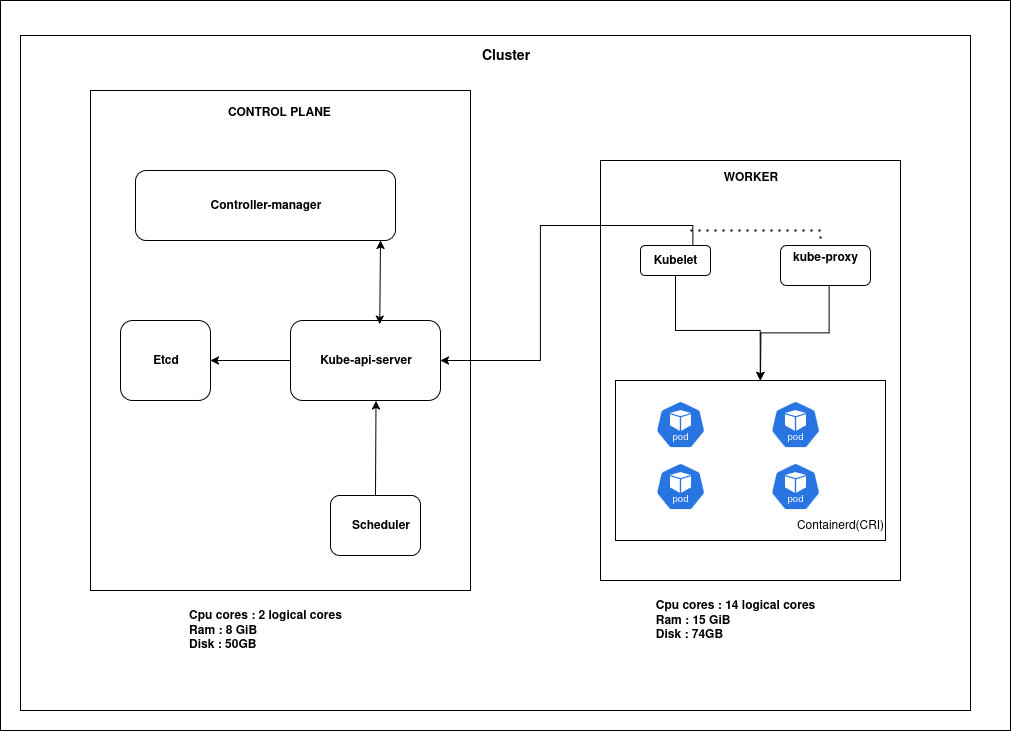

The diagram above was exported from draw.io. Its source (the exported page's mxGraphModel, read from the mxfile embedded in the PNG):
<mxGraphModel dx="1301" dy="1878" grid="1" gridSize="10" guides="1" tooltips="1" connect="1" arrows="1" fold="1" page="1" pageScale="1" pageWidth="850" pageHeight="1100" math="0" shadow="0">
  <root>
    <mxCell id="0" />
    <mxCell id="1" parent="0" />
    <mxCell id="v9Uj8sgLYRsXoFMLrCgC-4" value="" style="rounded=0;whiteSpace=wrap;html=1;" parent="1" vertex="1">
      <mxGeometry y="-100" width="1010" height="730" as="geometry" />
    </mxCell>
    <mxCell id="v9Uj8sgLYRsXoFMLrCgC-10" value="" style="whiteSpace=wrap;html=1;movable=1;resizable=1;rotatable=1;deletable=1;editable=1;locked=0;connectable=1;" parent="1" vertex="1">
      <mxGeometry x="20" y="-65" width="950" height="675" as="geometry" />
    </mxCell>
    <mxCell id="v9Uj8sgLYRsXoFMLrCgC-11" value="&lt;b&gt;&lt;font style=&quot;font-size: 14px;&quot;&gt;Cluster&lt;/font&gt;&lt;/b&gt;" style="text;html=1;align=center;verticalAlign=middle;resizable=0;points=[];autosize=1;strokeColor=none;fillColor=none;" parent="1" vertex="1">
      <mxGeometry x="470" y="-60" width="70" height="30" as="geometry" />
    </mxCell>
    <mxCell id="v9Uj8sgLYRsXoFMLrCgC-12" value="" style="whiteSpace=wrap;html=1;movable=1;resizable=1;rotatable=1;deletable=1;editable=1;locked=0;connectable=1;" parent="1" vertex="1">
      <mxGeometry x="90" y="-10" width="380" height="500" as="geometry" />
    </mxCell>
    <mxCell id="v9Uj8sgLYRsXoFMLrCgC-13" value="&lt;div&gt;&lt;b&gt;CONTROL PLANE&amp;nbsp;&lt;/b&gt;&lt;/div&gt;&lt;div&gt;&lt;b&gt;&lt;br&gt;&lt;/b&gt;&lt;/div&gt;" style="text;html=1;align=center;verticalAlign=middle;resizable=0;points=[];autosize=1;strokeColor=none;fillColor=none;" parent="1" vertex="1">
      <mxGeometry x="215" width="130" height="40" as="geometry" />
    </mxCell>
    <mxCell id="v9Uj8sgLYRsXoFMLrCgC-15" value="" style="whiteSpace=wrap;html=1;rounded=1;" parent="1" vertex="1">
      <mxGeometry x="135" y="70" width="260" height="70" as="geometry" />
    </mxCell>
    <mxCell id="v9Uj8sgLYRsXoFMLrCgC-16" value="" style="whiteSpace=wrap;html=1;rounded=1;" parent="1" vertex="1">
      <mxGeometry x="120" y="220" width="90" height="80" as="geometry" />
    </mxCell>
    <mxCell id="v9Uj8sgLYRsXoFMLrCgC-18" value="" style="whiteSpace=wrap;html=1;rounded=1;" parent="1" vertex="1">
      <mxGeometry x="290" y="220" width="150" height="80" as="geometry" />
    </mxCell>
    <mxCell id="v9Uj8sgLYRsXoFMLrCgC-19" value="" style="whiteSpace=wrap;html=1;rounded=1;" parent="1" vertex="1">
      <mxGeometry x="330" y="395" width="90" height="60" as="geometry" />
    </mxCell>
    <mxCell id="v9Uj8sgLYRsXoFMLrCgC-33" value="" style="edgeStyle=orthogonalEdgeStyle;rounded=0;orthogonalLoop=1;jettySize=auto;html=1;fontFamily=Helvetica;fontSize=12;fontColor=default;autosize=1;resizable=0;exitX=0;exitY=0.5;exitDx=0;exitDy=0;" parent="1" source="v9Uj8sgLYRsXoFMLrCgC-18" target="v9Uj8sgLYRsXoFMLrCgC-16" edge="1">
      <mxGeometry relative="1" as="geometry" />
    </mxCell>
    <mxCell id="v9Uj8sgLYRsXoFMLrCgC-21" value="&lt;b&gt;Kube-api-server&lt;/b&gt;" style="text;html=1;align=center;verticalAlign=middle;resizable=0;points=[];autosize=1;strokeColor=none;fillColor=none;" parent="1" vertex="1">
      <mxGeometry x="305" y="245" width="120" height="30" as="geometry" />
    </mxCell>
    <mxCell id="v9Uj8sgLYRsXoFMLrCgC-22" value="&lt;b&gt;Controller-manager&lt;/b&gt;" style="text;html=1;align=center;verticalAlign=middle;resizable=0;points=[];autosize=1;strokeColor=none;fillColor=none;" parent="1" vertex="1">
      <mxGeometry x="200" y="90" width="130" height="30" as="geometry" />
    </mxCell>
    <mxCell id="v9Uj8sgLYRsXoFMLrCgC-23" value="&lt;b&gt;Etcd&lt;/b&gt;" style="text;html=1;align=center;verticalAlign=middle;resizable=0;points=[];autosize=1;strokeColor=none;fillColor=none;" parent="1" vertex="1">
      <mxGeometry x="140" y="245" width="50" height="30" as="geometry" />
    </mxCell>
    <mxCell id="v9Uj8sgLYRsXoFMLrCgC-24" value="&lt;b&gt;Scheduler&lt;/b&gt;" style="text;html=1;align=center;verticalAlign=middle;resizable=0;points=[];autosize=1;strokeColor=none;fillColor=none;" parent="1" vertex="1">
      <mxGeometry x="340" y="410" width="80" height="30" as="geometry" />
    </mxCell>
    <mxCell id="v9Uj8sgLYRsXoFMLrCgC-31" style="edgeStyle=orthogonalEdgeStyle;rounded=0;orthogonalLoop=1;jettySize=auto;html=1;exitX=0.5;exitY=1;exitDx=0;exitDy=0;fontFamily=Helvetica;fontSize=12;fontColor=default;autosize=1;resizable=0;" parent="1" source="v9Uj8sgLYRsXoFMLrCgC-16" target="v9Uj8sgLYRsXoFMLrCgC-16" edge="1">
      <mxGeometry relative="1" as="geometry" />
    </mxCell>
    <mxCell id="v9Uj8sgLYRsXoFMLrCgC-46" value="" style="whiteSpace=wrap;html=1;movable=1;resizable=1;rotatable=1;deletable=1;editable=1;locked=0;connectable=1;" parent="1" vertex="1">
      <mxGeometry x="600" y="60" width="300" height="420" as="geometry" />
    </mxCell>
    <mxCell id="v9Uj8sgLYRsXoFMLrCgC-47" value="&lt;div&gt;&lt;b&gt;WORKER&lt;/b&gt;&lt;/div&gt;&lt;div&gt;&lt;b&gt;&lt;br&gt;&lt;/b&gt;&lt;/div&gt;" style="text;html=1;align=center;verticalAlign=middle;resizable=0;points=[];autosize=1;strokeColor=none;fillColor=none;fontFamily=Helvetica;fontSize=12;fontColor=default;" parent="1" vertex="1">
      <mxGeometry x="710" y="65" width="80" height="40" as="geometry" />
    </mxCell>
    <mxCell id="-gtPWkO2xaC4vdhRVNKv-6" style="edgeStyle=orthogonalEdgeStyle;rounded=0;orthogonalLoop=1;jettySize=auto;html=1;exitX=0.75;exitY=0;exitDx=0;exitDy=0;entryX=1;entryY=0.5;entryDx=0;entryDy=0;" parent="1" source="v9Uj8sgLYRsXoFMLrCgC-48" target="v9Uj8sgLYRsXoFMLrCgC-18" edge="1">
      <mxGeometry relative="1" as="geometry" />
    </mxCell>
    <mxCell id="v9Uj8sgLYRsXoFMLrCgC-48" value="&lt;div&gt;&lt;b&gt;Kubelet&lt;/b&gt;&lt;/div&gt;" style="whiteSpace=wrap;html=1;align=center;verticalAlign=middle;fontFamily=Helvetica;fontSize=12;fontColor=default;autosize=1;resizable=0;fillColor=none;gradientColor=none;rounded=1;" parent="1" vertex="1">
      <mxGeometry x="640" y="145" width="70" height="30" as="geometry" />
    </mxCell>
    <mxCell id="v9Uj8sgLYRsXoFMLrCgC-101" style="edgeStyle=orthogonalEdgeStyle;rounded=0;orthogonalLoop=1;jettySize=auto;html=1;fontFamily=Helvetica;fontSize=12;fontColor=default;autosize=1;resizable=0;exitX=0.541;exitY=0.99;exitDx=0;exitDy=0;exitPerimeter=0;" parent="1" source="v9Uj8sgLYRsXoFMLrCgC-49" edge="1">
      <mxGeometry relative="1" as="geometry">
        <mxPoint x="760" y="280" as="targetPoint" />
        <mxPoint x="820" y="230" as="sourcePoint" />
      </mxGeometry>
    </mxCell>
    <mxCell id="v9Uj8sgLYRsXoFMLrCgC-49" value="&lt;div&gt;&lt;b&gt;kube-proxy&lt;/b&gt;&lt;/div&gt;&lt;div&gt;&lt;b&gt;&lt;br&gt;&lt;/b&gt;&lt;/div&gt;" style="whiteSpace=wrap;html=1;align=center;verticalAlign=middle;fontFamily=Helvetica;fontSize=12;fontColor=default;autosize=1;resizable=1;fillColor=none;gradientColor=none;movable=1;rotatable=1;deletable=1;editable=1;locked=0;connectable=1;rounded=1;" parent="1" vertex="1">
      <mxGeometry x="780" y="145" width="90" height="40" as="geometry" />
    </mxCell>
    <mxCell id="v9Uj8sgLYRsXoFMLrCgC-54" value="" style="whiteSpace=wrap;html=1;movable=1;resizable=1;rotatable=1;deletable=1;editable=1;locked=0;connectable=1;" parent="1" vertex="1">
      <mxGeometry x="615" y="280" width="270" height="160" as="geometry" />
    </mxCell>
    <mxCell id="v9Uj8sgLYRsXoFMLrCgC-98" style="edgeStyle=orthogonalEdgeStyle;rounded=0;orthogonalLoop=1;jettySize=auto;html=1;exitX=0.5;exitY=1;exitDx=0;exitDy=0;entryX=0.536;entryY=-0.005;entryDx=0;entryDy=0;entryPerimeter=0;fontFamily=Helvetica;fontSize=12;fontColor=default;autosize=1;resizable=0;" parent="1" edge="1">
      <mxGeometry relative="1" as="geometry">
        <mxPoint x="675" y="175.8" as="sourcePoint" />
        <mxPoint x="759.72" y="280.00000000000006" as="targetPoint" />
        <Array as="points">
          <mxPoint x="675" y="230" />
          <mxPoint x="760" y="230" />
        </Array>
      </mxGeometry>
    </mxCell>
    <mxCell id="v9Uj8sgLYRsXoFMLrCgC-100" value="&amp;nbsp;" style="text;whiteSpace=wrap;html=1;fontFamily=Helvetica;fontSize=12;fontColor=default;autosize=1;resizable=0;" parent="1" vertex="1">
      <mxGeometry x="750" y="220" width="40" height="40" as="geometry" />
    </mxCell>
    <mxCell id="-gtPWkO2xaC4vdhRVNKv-7" value="" style="endArrow=none;dashed=1;html=1;dashPattern=1 3;strokeWidth=2;rounded=0;" parent="1" edge="1">
      <mxGeometry width="50" height="50" relative="1" as="geometry">
        <mxPoint x="690" y="130" as="sourcePoint" />
        <mxPoint x="820" y="140" as="targetPoint" />
        <Array as="points">
          <mxPoint x="820" y="130" />
        </Array>
      </mxGeometry>
    </mxCell>
    <mxCell id="-gtPWkO2xaC4vdhRVNKv-8" value="" style="endArrow=classic;startArrow=classic;html=1;rounded=0;exitX=0.595;exitY=0.045;exitDx=0;exitDy=0;exitPerimeter=0;" parent="1" source="v9Uj8sgLYRsXoFMLrCgC-18" edge="1">
      <mxGeometry width="50" height="50" relative="1" as="geometry">
        <mxPoint x="330" y="190" as="sourcePoint" />
        <mxPoint x="380" y="140" as="targetPoint" />
      </mxGeometry>
    </mxCell>
    <mxCell id="-gtPWkO2xaC4vdhRVNKv-10" value="Containerd(CRI)" style="text;html=1;align=center;verticalAlign=middle;whiteSpace=wrap;rounded=0;" parent="1" vertex="1">
      <mxGeometry x="810" y="410" width="60" height="30" as="geometry" />
    </mxCell>
    <mxCell id="qqJFKm4Z60AlSFK4pYIU-1" value="" style="aspect=fixed;sketch=0;html=1;dashed=0;whitespace=wrap;verticalLabelPosition=bottom;verticalAlign=top;fillColor=#2875E2;strokeColor=#ffffff;points=[[0.005,0.63,0],[0.1,0.2,0],[0.9,0.2,0],[0.5,0,0],[0.995,0.63,0],[0.72,0.99,0],[0.5,1,0],[0.28,0.99,0]];shape=mxgraph.kubernetes.icon2;kubernetesLabel=1;prIcon=pod" vertex="1" parent="1">
      <mxGeometry x="655" y="300" width="50" height="48" as="geometry" />
    </mxCell>
    <mxCell id="qqJFKm4Z60AlSFK4pYIU-2" value="" style="aspect=fixed;sketch=0;html=1;dashed=0;whitespace=wrap;verticalLabelPosition=bottom;verticalAlign=top;fillColor=#2875E2;strokeColor=#ffffff;points=[[0.005,0.63,0],[0.1,0.2,0],[0.9,0.2,0],[0.5,0,0],[0.995,0.63,0],[0.72,0.99,0],[0.5,1,0],[0.28,0.99,0]];shape=mxgraph.kubernetes.icon2;kubernetesLabel=1;prIcon=pod" vertex="1" parent="1">
      <mxGeometry x="770" y="362" width="50" height="48" as="geometry" />
    </mxCell>
    <mxCell id="qqJFKm4Z60AlSFK4pYIU-3" value="" style="aspect=fixed;sketch=0;html=1;dashed=0;whitespace=wrap;verticalLabelPosition=bottom;verticalAlign=top;fillColor=#2875E2;strokeColor=#ffffff;points=[[0.005,0.63,0],[0.1,0.2,0],[0.9,0.2,0],[0.5,0,0],[0.995,0.63,0],[0.72,0.99,0],[0.5,1,0],[0.28,0.99,0]];shape=mxgraph.kubernetes.icon2;kubernetesLabel=1;prIcon=pod" vertex="1" parent="1">
      <mxGeometry x="770" y="300" width="50" height="48" as="geometry" />
    </mxCell>
    <mxCell id="qqJFKm4Z60AlSFK4pYIU-5" value="" style="aspect=fixed;sketch=0;html=1;dashed=0;whitespace=wrap;verticalLabelPosition=bottom;verticalAlign=top;fillColor=#2875E2;strokeColor=#ffffff;points=[[0.005,0.63,0],[0.1,0.2,0],[0.9,0.2,0],[0.5,0,0],[0.995,0.63,0],[0.72,0.99,0],[0.5,1,0],[0.28,0.99,0]];shape=mxgraph.kubernetes.icon2;kubernetesLabel=1;prIcon=pod" vertex="1" parent="1">
      <mxGeometry x="655" y="362" width="50" height="48" as="geometry" />
    </mxCell>
    <mxCell id="qqJFKm4Z60AlSFK4pYIU-7" value="" style="endArrow=classic;html=1;rounded=0;exitX=0.5;exitY=0;exitDx=0;exitDy=0;entryX=0.57;entryY=1.006;entryDx=0;entryDy=0;entryPerimeter=0;" edge="1" parent="1" source="v9Uj8sgLYRsXoFMLrCgC-19" target="v9Uj8sgLYRsXoFMLrCgC-18">
      <mxGeometry width="50" height="50" relative="1" as="geometry">
        <mxPoint x="430" y="430" as="sourcePoint" />
        <mxPoint x="480" y="380" as="targetPoint" />
      </mxGeometry>
    </mxCell>
    <mxCell id="qqJFKm4Z60AlSFK4pYIU-9" value="&lt;div align=&quot;left&quot;&gt;&lt;b&gt;Cpu cores : 2 logical cores&lt;/b&gt;&lt;br&gt;&lt;/div&gt;&lt;div align=&quot;left&quot;&gt;&lt;b&gt;Ram : 8 GiB&lt;/b&gt;&lt;br&gt;&lt;/div&gt;&lt;div align=&quot;left&quot;&gt;&lt;b&gt;Disk : 50GB&lt;/b&gt;&lt;/div&gt;" style="text;html=1;align=center;verticalAlign=middle;whiteSpace=wrap;rounded=0;" vertex="1" parent="1">
      <mxGeometry x="170" y="500" width="190" height="60" as="geometry" />
    </mxCell>
    <mxCell id="qqJFKm4Z60AlSFK4pYIU-10" value="&lt;div align=&quot;left&quot;&gt;&lt;b&gt;Cpu cores : 14 logical cores&lt;/b&gt;&lt;br&gt;&lt;/div&gt;&lt;div align=&quot;left&quot;&gt;&lt;b&gt;Ram : 15 GiB&lt;/b&gt;&lt;br&gt;&lt;/div&gt;&lt;div align=&quot;left&quot;&gt;&lt;b&gt;Disk : 74GB&lt;/b&gt;&lt;/div&gt;" style="text;html=1;align=center;verticalAlign=middle;whiteSpace=wrap;rounded=0;" vertex="1" parent="1">
      <mxGeometry x="640" y="490" width="190" height="60" as="geometry" />
    </mxCell>
  </root>
</mxGraphModel>